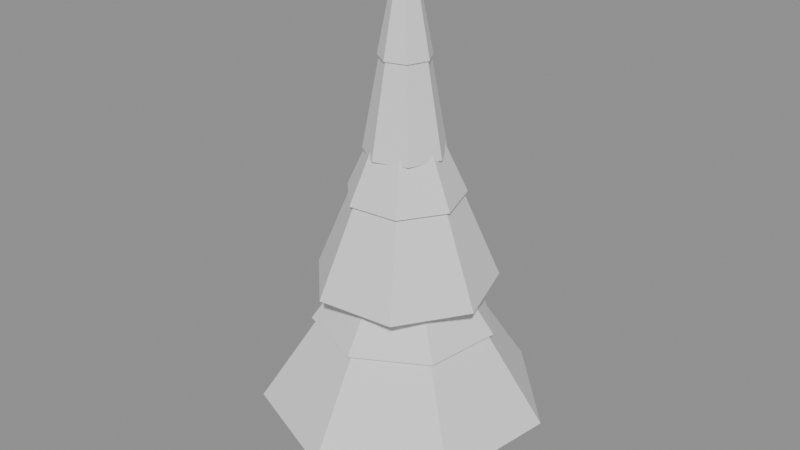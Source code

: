 # Source: model.blend  (saved by Blender 5.2.45; exported with 4.5.12 LTS)
import bpy
from mathutils import Matrix  # noqa: F401  (used for matrix-valued properties, if any)

bpy.ops.wm.read_factory_settings(use_empty=True)
scene = bpy.context.scene
scene.name = 'Scene'

# ---- meshes
me_trunk__barkbrown = bpy.data.meshes.new('Trunk__BarkBrown')
me_trunk__barkbrown.from_pydata([(0.0, 0.63, 0.0), (0.0, 0.63, 2.036), (0.5456, 0.315, 0.0), (0.5456, 0.315, 2.036), (0.5456, -0.315, 0.0), (0.5456, -0.315, 2.036), (0.0, -0.63, 0.0), (0.0, -0.63, 2.036), (-0.5456, -0.315, 0.0), (-0.5456, -0.315, 2.036), (-0.5456, 0.315, 0.0), (-0.5456, 0.315, 2.036)], [], [(0, 1, 3, 2), (2, 3, 5, 4), (4, 5, 7, 6), (6, 7, 9, 8), (3, 1, 11, 9, 7, 5), (8, 9, 11, 10), (10, 11, 1, 0), (0, 2, 4, 6, 8, 10)])
_uv = me_trunk__barkbrown.uv_layers.new(name='UVMap')
_uv.uv.foreach_set('vector', [1.0, 0.5, 1.0, 1.0, 0.8333, 1.0, 0.8333, 0.5, 0.8333, 0.5, 0.8333, 1.0, 0.6667, 1.0, 0.6667, 0.5, 0.6667, 0.5, 0.6667, 1.0, 0.5, 1.0, 0.5, 0.5, 0.5, 0.5, 0.5, 1.0, 0.3333, 1.0, 0.3333, 0.5, 0.4578, 0.37, 0.25, 0.49, 0.04215, 0.37, 0.04215, 0.13, 0.25, 0.01, 0.4578, 0.13, 0.3333, 0.5, 0.3333, 1.0, 0.1667, 1.0, 0.1667, 0.5, 0.1667, 0.5, 0.1667, 1.0, -8.941e-08, 1.0, -8.941e-08, 0.5, 0.75, 0.49, 0.9578, 0.37, 0.9578, 0.13, 0.75, 0.01, 0.5422, 0.13, 0.5422, 0.37])
me_trunk__barkbrown.update()
me_needles__needlegreen = bpy.data.meshes.new('Needles__NeedleGreen')
me_needles__needlegreen.from_pydata([(-2.242, 3.902, 2.036), (-0.4035, 0.7023, 7.663), (1.653, 4.185, 2.036), (0.2975, 0.7534, 7.663), (4.303, 1.317, 2.036), (0.7745, 0.2371, 7.663), (3.713, -2.543, 2.036), (0.6683, -0.4577, 7.663), (0.3267, -4.488, 2.036), (0.0588, -0.8079, 7.663), (-3.305, -3.054, 2.036), (-0.595, -0.5497, 7.663), (-4.448, 0.6802, 2.036), (-0.8007, 0.1224, 7.663), (-0.2718, 2.867, 6.204), (-0.04893, 0.5161, 11.83), (2.072, 2.0, 6.204), (0.373, 0.36, 11.83), (2.856, -0.373, 6.204), (0.514, -0.06714, 11.83), (1.489, -2.465, 6.204), (0.268, -0.4437, 11.83), (-0.9991, -2.701, 6.204), (-0.1798, -0.4862, 11.83), (-2.735, -0.903, 6.204), (-0.4923, -0.1625, 11.83), (-2.411, 1.575, 6.204), (-0.434, 0.2835, 11.83), (-0.3729, 1.204, 10.37), (-0.06713, 0.2166, 16.0), (0.7084, 1.042, 10.37), (0.1275, 0.1876, 16.0), (1.256, 0.09577, 10.37), (0.2261, 0.01724, 16.0), (0.8582, -0.9225, 10.37), (0.1545, -0.1661, 16.0), (-0.1862, -1.246, 10.37), (-0.03351, -0.2243, 16.0), (-1.09, -0.6314, 10.37), (-0.1963, -0.1137, 16.0), (-1.173, 0.4588, 10.37), (-0.2112, 0.08259, 16.0)], [], [(0, 1, 3, 2), (2, 3, 5, 4), (4, 5, 7, 6), (6, 7, 9, 8), (8, 9, 11, 10), (3, 1, 13, 11, 9, 7, 5), (10, 11, 13, 12), (12, 13, 1, 0), (0, 2, 4, 6, 8, 10, 12), (14, 15, 17, 16), (16, 17, 19, 18), (18, 19, 21, 20), (20, 21, 23, 22), (22, 23, 25, 24), (17, 15, 27, 25, 23, 21, 19), (24, 25, 27, 26), (26, 27, 15, 14), (14, 16, 18, 20, 22, 24, 26), (28, 29, 31, 30), (30, 31, 33, 32), (32, 33, 35, 34), (34, 35, 37, 36), (36, 37, 39, 38), (31, 29, 41, 39, 37, 35, 33), (38, 39, 41, 40), (40, 41, 29, 28), (28, 30, 32, 34, 36, 38, 40)])
_uv = me_needles__needlegreen.uv_layers.new(name='UVMap')
_uv.uv.foreach_set('vector', [1.0, 0.5, 1.0, 1.0, 0.8571, 1.0, 0.8571, 0.5, 0.8571, 0.5, 0.8571, 1.0, 0.7143, 1.0, 0.7143, 0.5, 0.7143, 0.5, 0.7143, 1.0, 0.5714, 1.0, 0.5714, 0.5, 0.5714, 0.5, 0.5714, 1.0, 0.4286, 1.0, 0.4286, 0.5, 0.4286, 0.5, 0.4286, 1.0, 0.2857, 1.0, 0.2857, 0.5, 0.4376, 0.3996, 0.25, 0.49, 0.06236, 0.3996, 0.01602, 0.1966, 0.1459, 0.03377, 0.3541, 0.03377, 0.484, 0.1966, 0.2857, 0.5, 0.2857, 1.0, 0.1429, 1.0, 0.1429, 0.5, 0.1429, 0.5, 0.1429, 1.0, 2.98e-08, 1.0, 2.98e-08, 0.5, 0.75, 0.49, 0.9376, 0.3996, 0.984, 0.1966, 0.8541, 0.03377, 0.6459, 0.03377, 0.516, 0.1966, 0.5624, 0.3996, 1.0, 0.5, 1.0, 1.0, 0.8571, 1.0, 0.8571, 0.5, 0.8571, 0.5, 0.8571, 1.0, 0.7143, 1.0, 0.7143, 0.5, 0.7143, 0.5, 0.7143, 1.0, 0.5714, 1.0, 0.5714, 0.5, 0.5714, 0.5, 0.5714, 1.0, 0.4286, 1.0, 0.4286, 0.5, 0.4286, 0.5, 0.4286, 1.0, 0.2857, 1.0, 0.2857, 0.5, 0.4376, 0.3996, 0.25, 0.49, 0.06236, 0.3996, 0.01602, 0.1966, 0.1459, 0.03377, 0.3541, 0.03377, 0.484, 0.1966, 0.2857, 0.5, 0.2857, 1.0, 0.1429, 1.0, 0.1429, 0.5, 0.1429, 0.5, 0.1429, 1.0, 2.98e-08, 1.0, 2.98e-08, 0.5, 0.75, 0.49, 0.9376, 0.3996, 0.984, 0.1966, 0.8541, 0.03377, 0.6459, 0.03377, 0.516, 0.1966, 0.5624, 0.3996, 1.0, 0.5, 1.0, 1.0, 0.8571, 1.0, 0.8571, 0.5, 0.8571, 0.5, 0.8571, 1.0, 0.7143, 1.0, 0.7143, 0.5, 0.7143, 0.5, 0.7143, 1.0, 0.5714, 1.0, 0.5714, 0.5, 0.5714, 0.5, 0.5714, 1.0, 0.4286, 1.0, 0.4286, 0.5, 0.4286, 0.5, 0.4286, 1.0, 0.2857, 1.0, 0.2857, 0.5, 0.4376, 0.3996, 0.25, 0.49, 0.06236, 0.3996, 0.01602, 0.1966, 0.1459, 0.03377, 0.3541, 0.03377, 0.484, 0.1966, 0.2857, 0.5, 0.2857, 1.0, 0.1429, 1.0, 0.1429, 0.5, 0.1429, 0.5, 0.1429, 1.0, 2.98e-08, 1.0, 2.98e-08, 0.5, 0.75, 0.49, 0.9376, 0.3996, 0.984, 0.1966, 0.8541, 0.03377, 0.6459, 0.03377, 0.516, 0.1966, 0.5624, 0.3996])
me_needles__needlegreen.update()
me_snow__snowwhite = bpy.data.meshes.new('Snow__SnowWhite')
me_snow__snowwhite.from_pydata([(-1.428, 2.486, 4.849), (-0.7336, 1.277, 6.819), (1.053, 2.667, 4.849), (0.5409, 1.37, 6.819), (2.742, 0.8393, 4.849), (1.408, 0.431, 6.819), (2.366, -1.62, 4.849), (1.215, -0.8321, 6.819), (0.2081, -2.86, 4.849), (0.1069, -1.469, 6.819), (-2.106, -1.946, 4.849), (-1.082, -0.9993, 6.819), (-2.834, 0.4334, 4.849), (-1.456, 0.2226, 6.819), (-0.1732, 1.827, 9.018), (-0.08896, 0.9382, 10.99), (1.32, 1.275, 9.018), (0.6781, 0.6545, 10.99), (1.82, -0.2377, 9.018), (0.9345, -0.1221, 10.99), (0.9487, -1.571, 9.018), (0.4872, -0.8067, 10.99), (-0.6366, -1.721, 9.018), (-0.3269, -0.8839, 10.99), (-1.743, -0.5754, 9.018), (-0.8949, -0.2955, 10.99), (-1.536, 1.004, 9.018), (-0.789, 0.5154, 10.99), (-0.2376, 0.7669, 13.19), (-0.122, 0.3938, 15.16), (0.4514, 0.6639, 13.19), (0.2318, 0.341, 15.16), (0.8005, 0.06103, 13.19), (0.4111, 0.03134, 15.16), (0.5468, -0.5878, 13.19), (0.2808, -0.3019, 15.16), (-0.1186, -0.7941, 13.19), (-0.06093, -0.4078, 15.16), (-0.6948, -0.4023, 13.19), (-0.3568, -0.2066, 15.16), (-0.7477, 0.2924, 13.19), (-0.384, 0.1501, 15.16)], [], [(0, 1, 3, 2), (2, 3, 5, 4), (4, 5, 7, 6), (6, 7, 9, 8), (8, 9, 11, 10), (3, 1, 13, 11, 9, 7, 5), (10, 11, 13, 12), (12, 13, 1, 0), (0, 2, 4, 6, 8, 10, 12), (14, 15, 17, 16), (16, 17, 19, 18), (18, 19, 21, 20), (20, 21, 23, 22), (22, 23, 25, 24), (17, 15, 27, 25, 23, 21, 19), (24, 25, 27, 26), (26, 27, 15, 14), (14, 16, 18, 20, 22, 24, 26), (28, 29, 31, 30), (30, 31, 33, 32), (32, 33, 35, 34), (34, 35, 37, 36), (36, 37, 39, 38), (31, 29, 41, 39, 37, 35, 33), (38, 39, 41, 40), (40, 41, 29, 28), (28, 30, 32, 34, 36, 38, 40)])
_uv = me_snow__snowwhite.uv_layers.new(name='UVMap')
_uv.uv.foreach_set('vector', [1.0, 0.5, 1.0, 1.0, 0.8571, 1.0, 0.8571, 0.5, 0.8571, 0.5, 0.8571, 1.0, 0.7143, 1.0, 0.7143, 0.5, 0.7143, 0.5, 0.7143, 1.0, 0.5714, 1.0, 0.5714, 0.5, 0.5714, 0.5, 0.5714, 1.0, 0.4286, 1.0, 0.4286, 0.5, 0.4286, 0.5, 0.4286, 1.0, 0.2857, 1.0, 0.2857, 0.5, 0.4376, 0.3996, 0.25, 0.49, 0.06236, 0.3996, 0.01602, 0.1966, 0.1459, 0.03377, 0.3541, 0.03377, 0.484, 0.1966, 0.2857, 0.5, 0.2857, 1.0, 0.1429, 1.0, 0.1429, 0.5, 0.1429, 0.5, 0.1429, 1.0, 2.98e-08, 1.0, 2.98e-08, 0.5, 0.75, 0.49, 0.9376, 0.3996, 0.984, 0.1966, 0.8541, 0.03377, 0.6459, 0.03377, 0.516, 0.1966, 0.5624, 0.3996, 1.0, 0.5, 1.0, 1.0, 0.8571, 1.0, 0.8571, 0.5, 0.8571, 0.5, 0.8571, 1.0, 0.7143, 1.0, 0.7143, 0.5, 0.7143, 0.5, 0.7143, 1.0, 0.5714, 1.0, 0.5714, 0.5, 0.5714, 0.5, 0.5714, 1.0, 0.4286, 1.0, 0.4286, 0.5, 0.4286, 0.5, 0.4286, 1.0, 0.2857, 1.0, 0.2857, 0.5, 0.4376, 0.3996, 0.25, 0.49, 0.06236, 0.3996, 0.01602, 0.1966, 0.1459, 0.03377, 0.3541, 0.03377, 0.484, 0.1966, 0.2857, 0.5, 0.2857, 1.0, 0.1429, 1.0, 0.1429, 0.5, 0.1429, 0.5, 0.1429, 1.0, 2.98e-08, 1.0, 2.98e-08, 0.5, 0.75, 0.49, 0.9376, 0.3996, 0.984, 0.1966, 0.8541, 0.03377, 0.6459, 0.03377, 0.516, 0.1966, 0.5624, 0.3996, 1.0, 0.5, 1.0, 1.0, 0.8571, 1.0, 0.8571, 0.5, 0.8571, 0.5, 0.8571, 1.0, 0.7143, 1.0, 0.7143, 0.5, 0.7143, 0.5, 0.7143, 1.0, 0.5714, 1.0, 0.5714, 0.5, 0.5714, 0.5, 0.5714, 1.0, 0.4286, 1.0, 0.4286, 0.5, 0.4286, 0.5, 0.4286, 1.0, 0.2857, 1.0, 0.2857, 0.5, 0.4376, 0.3996, 0.25, 0.49, 0.06236, 0.3996, 0.01602, 0.1966, 0.1459, 0.03377, 0.3541, 0.03377, 0.484, 0.1966, 0.2857, 0.5, 0.2857, 1.0, 0.1429, 1.0, 0.1429, 0.5, 0.1429, 0.5, 0.1429, 1.0, 2.98e-08, 1.0, 2.98e-08, 0.5, 0.75, 0.49, 0.9376, 0.3996, 0.984, 0.1966, 0.8541, 0.03377, 0.6459, 0.03377, 0.516, 0.1966, 0.5624, 0.3996])
me_snow__snowwhite.update()
me_cube = bpy.data.meshes.new('Cube')
me_cube.from_pydata([(-0.7, -0.7, -3.0), (-0.7, -0.7, 3.0), (-0.7, 0.7, -3.0), (-0.7, 0.7, 3.0), (0.7, -0.7, -3.0), (0.7, -0.7, 3.0), (0.7, 0.7, -3.0), (0.7, 0.7, 3.0)], [], [(0, 1, 3, 2), (2, 3, 7, 6), (6, 7, 5, 4), (4, 5, 1, 0), (2, 6, 4, 0), (7, 3, 1, 5)])
_uv = me_cube.uv_layers.new(name='UVMap')
_uv.uv.foreach_set('vector', [0.375, 0.0, 0.625, 0.0, 0.625, 0.25, 0.375, 0.25, 0.375, 0.25, 0.625, 0.25, 0.625, 0.5, 0.375, 0.5, 0.375, 0.5, 0.625, 0.5, 0.625, 0.75, 0.375, 0.75, 0.375, 0.75, 0.625, 0.75, 0.625, 1.0, 0.375, 1.0, 0.125, 0.5, 0.375, 0.5, 0.375, 0.75, 0.125, 0.75, 0.625, 0.5, 0.875, 0.5, 0.875, 0.75, 0.625, 0.75])
me_cube.update()

# ---- objects
ob_trunk__barkbrown = bpy.data.objects.new('Trunk__BarkBrown', me_trunk__barkbrown)
ob_needles__needlegreen = bpy.data.objects.new('Needles__NeedleGreen', me_needles__needlegreen)
ob_snow__snowwhite = bpy.data.objects.new('Snow__SnowWhite', me_snow__snowwhite)
ob_col_trunk = bpy.data.objects.new('COL_Trunk', me_cube)
ob_att_treebase = bpy.data.objects.new('ATT_TreeBase', None)

# ---- transforms, parenting, visibility, modifiers, constraints
ob_trunk__barkbrown.location = (0.0, 0.0, 0.0)
ob_needles__needlegreen.location = (0.0, 0.0, 0.0)
ob_snow__snowwhite.location = (0.0, 0.0, 0.0)
ob_col_trunk.location = (0.0, 0.0, 3.0)
ob_col_trunk.display_type = 'WIRE'
ob_att_treebase.location = (0.0, 0.0, 0.0)

# ---- collection membership
scene.collection.objects.link(ob_trunk__barkbrown)
scene.collection.objects.link(ob_needles__needlegreen)
scene.collection.objects.link(ob_snow__snowwhite)
scene.collection.objects.link(ob_col_trunk)
scene.collection.objects.link(ob_att_treebase)

# ---- scene / render settings (as saved in the file)
scene.frame_start = 1; scene.frame_end = 250; scene.frame_set(1)
scene.render.engine = 'BLENDER_EEVEE_NEXT'
scene.render.bake_bias = 0.0
scene.render.bake_samples = 0
scene.render.compositor_device = 'GPU'
scene.eevee.use_volume_custom_range = False
scene.eevee.fast_gi_thickness_near = 0.1
scene.eevee.fast_gi_thickness_far = 0.0
scene.eevee.ray_tracing_options.screen_trace_thickness = 0.1
bpy.context.view_layer.update()

# ---- added for rendering (the .blend has no active camera and no usable light): camera, sun + grey world if the file has none
cam_auto = bpy.data.cameras.new('AutoCamera')
cam_auto.lens = 50.0
cam_auto.sensor_width = 36.0
cam_auto.clip_end = 1000.0
ob_auto_camera = bpy.data.objects.new('AutoCamera', cam_auto)
scene.collection.objects.link(ob_auto_camera)
ob_auto_camera.location = (18.6117, -22.5726, 22.9475)
ob_auto_camera.rotation_euler = (1.09748, -7.21219e-08, 0.694738)
scene.camera = ob_auto_camera
light_auto_sun = bpy.data.lights.new('AutoSun', 'SUN')
light_auto_sun.energy = 3.0
light_auto_sun.angle = 0.0523599
ob_auto_sun = bpy.data.objects.new('AutoSun', light_auto_sun)
scene.collection.objects.link(ob_auto_sun)
ob_auto_sun.rotation_euler = (0.872665, 0.174533, 0.523599)
if scene.world is None:
    world_auto = bpy.data.worlds.new('AutoWorld')
    world_auto.color = (0.3, 0.3, 0.3)
    scene.world = world_auto
bpy.context.view_layer.update()
